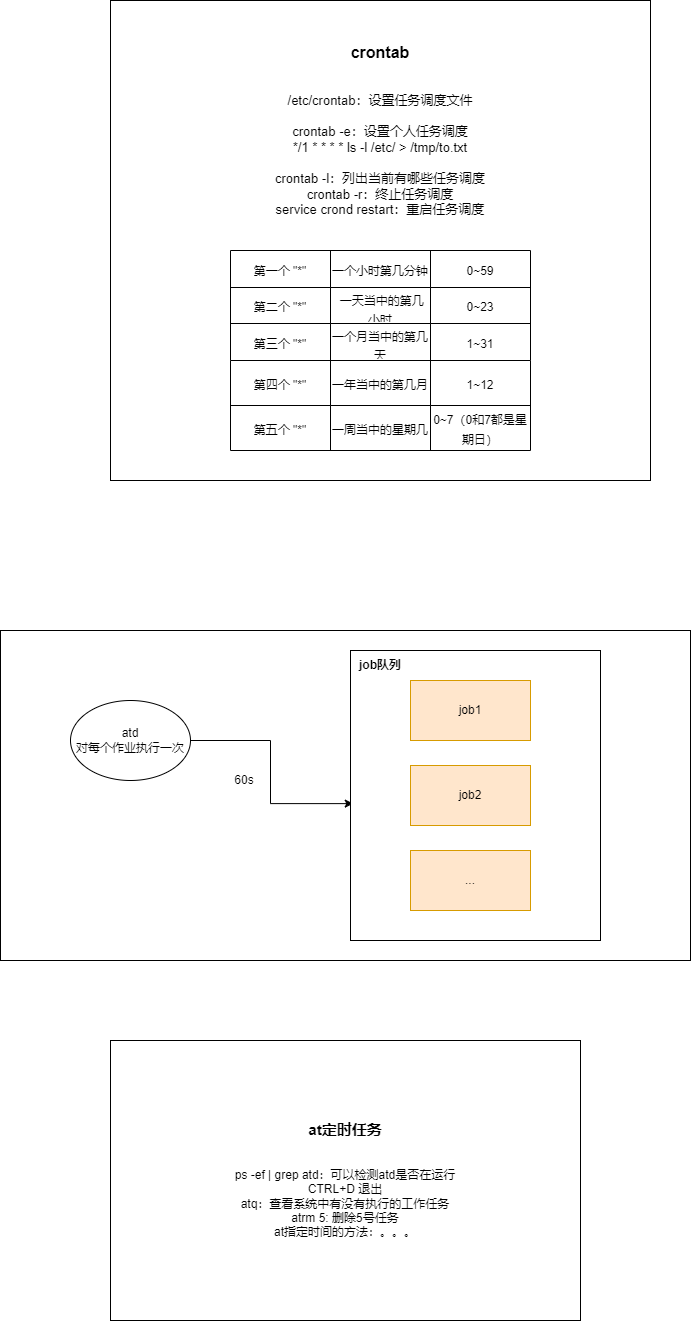

The diagram above was exported from draw.io. Its source (the exported page's mxGraphModel, read from the mxfile embedded in the PNG):
<mxGraphModel dx="1050" dy="619" grid="1" gridSize="10" guides="1" tooltips="1" connect="1" arrows="1" fold="1" page="1" pageScale="1" pageWidth="850" pageHeight="1100" math="0" shadow="0">
  <root>
    <mxCell id="0" />
    <mxCell id="1" parent="0" />
    <mxCell id="ENjCBHFJXRBIAgYkxNl2-1" value="&lt;font style=&quot;font-size: 13px;&quot;&gt;&lt;b style=&quot;&quot;&gt;&lt;font style=&quot;font-size: 16px;&quot;&gt;crontab&lt;/font&gt;&lt;/b&gt;&lt;br&gt;&lt;br&gt;&lt;br&gt;&lt;span style=&quot;&quot;&gt;/etc/crontab：设置任务调度文件&lt;/span&gt;&lt;br&gt;&lt;br&gt;&lt;span style=&quot;&quot;&gt;crontab -e：设置个人任务调度&lt;/span&gt;&lt;br&gt;&lt;span style=&quot;&quot;&gt;*/1 * * * * ls -l /etc/ &amp;gt; /tmp/to.txt&lt;/span&gt;&lt;br&gt;&lt;br&gt;&lt;span style=&quot;&quot;&gt;crontab -l：列出当前有哪些任务调度&lt;/span&gt;&lt;br&gt;&lt;span style=&quot;&quot;&gt;crontab -r：终止任务调度&lt;/span&gt;&lt;br&gt;&lt;span style=&quot;&quot;&gt;service crond restart：重启任务调度&lt;/span&gt;&lt;br&gt;&lt;br&gt;&lt;br&gt;&lt;br&gt;&lt;br&gt;&lt;br&gt;&lt;br&gt;&lt;br&gt;&lt;br&gt;&lt;br&gt;&lt;br&gt;&lt;br&gt;&lt;br&gt;&lt;br&gt;&lt;span style=&quot;font-size: 15px;&quot;&gt;&amp;nbsp; &amp;nbsp;&amp;nbsp;&lt;/span&gt;&lt;/font&gt;" style="rounded=0;whiteSpace=wrap;html=1;" vertex="1" parent="1">
      <mxGeometry x="220" y="40" width="540" height="480" as="geometry" />
    </mxCell>
    <mxCell id="ENjCBHFJXRBIAgYkxNl2-2" value="" style="shape=table;startSize=0;container=1;collapsible=0;childLayout=tableLayout;fontSize=16;" vertex="1" parent="1">
      <mxGeometry x="340" y="290" width="300" height="110" as="geometry" />
    </mxCell>
    <mxCell id="ENjCBHFJXRBIAgYkxNl2-3" value="" style="shape=tableRow;horizontal=0;startSize=0;swimlaneHead=0;swimlaneBody=0;strokeColor=inherit;top=0;left=0;bottom=0;right=0;collapsible=0;dropTarget=0;fillColor=none;points=[[0,0.5],[1,0.5]];portConstraint=eastwest;fontSize=16;" vertex="1" parent="ENjCBHFJXRBIAgYkxNl2-2">
      <mxGeometry width="300" height="37" as="geometry" />
    </mxCell>
    <mxCell id="ENjCBHFJXRBIAgYkxNl2-4" value="&lt;font style=&quot;font-size: 12px;&quot;&gt;第一个 &quot;*&quot;&lt;/font&gt;" style="shape=partialRectangle;html=1;whiteSpace=wrap;connectable=0;strokeColor=inherit;overflow=hidden;fillColor=none;top=0;left=0;bottom=0;right=0;pointerEvents=1;fontSize=16;" vertex="1" parent="ENjCBHFJXRBIAgYkxNl2-3">
      <mxGeometry width="100" height="37" as="geometry">
        <mxRectangle width="100" height="37" as="alternateBounds" />
      </mxGeometry>
    </mxCell>
    <mxCell id="ENjCBHFJXRBIAgYkxNl2-5" value="&lt;font style=&quot;font-size: 12px;&quot;&gt;一个小时第几分钟&lt;/font&gt;" style="shape=partialRectangle;html=1;whiteSpace=wrap;connectable=0;strokeColor=inherit;overflow=hidden;fillColor=none;top=0;left=0;bottom=0;right=0;pointerEvents=1;fontSize=16;" vertex="1" parent="ENjCBHFJXRBIAgYkxNl2-3">
      <mxGeometry x="100" width="100" height="37" as="geometry">
        <mxRectangle width="100" height="37" as="alternateBounds" />
      </mxGeometry>
    </mxCell>
    <mxCell id="ENjCBHFJXRBIAgYkxNl2-6" value="&lt;font style=&quot;font-size: 12px;&quot;&gt;0~59&lt;/font&gt;" style="shape=partialRectangle;html=1;whiteSpace=wrap;connectable=0;strokeColor=inherit;overflow=hidden;fillColor=none;top=0;left=0;bottom=0;right=0;pointerEvents=1;fontSize=16;" vertex="1" parent="ENjCBHFJXRBIAgYkxNl2-3">
      <mxGeometry x="200" width="100" height="37" as="geometry">
        <mxRectangle width="100" height="37" as="alternateBounds" />
      </mxGeometry>
    </mxCell>
    <mxCell id="ENjCBHFJXRBIAgYkxNl2-7" value="" style="shape=tableRow;horizontal=0;startSize=0;swimlaneHead=0;swimlaneBody=0;strokeColor=inherit;top=0;left=0;bottom=0;right=0;collapsible=0;dropTarget=0;fillColor=none;points=[[0,0.5],[1,0.5]];portConstraint=eastwest;fontSize=16;" vertex="1" parent="ENjCBHFJXRBIAgYkxNl2-2">
      <mxGeometry y="37" width="300" height="36" as="geometry" />
    </mxCell>
    <mxCell id="ENjCBHFJXRBIAgYkxNl2-8" value="&lt;font style=&quot;font-size: 12px;&quot;&gt;第二个 &quot;*&quot;&lt;/font&gt;" style="shape=partialRectangle;html=1;whiteSpace=wrap;connectable=0;strokeColor=inherit;overflow=hidden;fillColor=none;top=0;left=0;bottom=0;right=0;pointerEvents=1;fontSize=16;" vertex="1" parent="ENjCBHFJXRBIAgYkxNl2-7">
      <mxGeometry width="100" height="36" as="geometry">
        <mxRectangle width="100" height="36" as="alternateBounds" />
      </mxGeometry>
    </mxCell>
    <mxCell id="ENjCBHFJXRBIAgYkxNl2-9" value="&lt;font style=&quot;font-size: 12px;&quot;&gt;&amp;nbsp;一天当中的第几小时&lt;/font&gt;" style="shape=partialRectangle;html=1;whiteSpace=wrap;connectable=0;strokeColor=inherit;overflow=hidden;fillColor=none;top=0;left=0;bottom=0;right=0;pointerEvents=1;fontSize=16;" vertex="1" parent="ENjCBHFJXRBIAgYkxNl2-7">
      <mxGeometry x="100" width="100" height="36" as="geometry">
        <mxRectangle width="100" height="36" as="alternateBounds" />
      </mxGeometry>
    </mxCell>
    <mxCell id="ENjCBHFJXRBIAgYkxNl2-10" value="&lt;font style=&quot;font-size: 12px;&quot;&gt;0~23&lt;/font&gt;" style="shape=partialRectangle;html=1;whiteSpace=wrap;connectable=0;strokeColor=inherit;overflow=hidden;fillColor=none;top=0;left=0;bottom=0;right=0;pointerEvents=1;fontSize=16;" vertex="1" parent="ENjCBHFJXRBIAgYkxNl2-7">
      <mxGeometry x="200" width="100" height="36" as="geometry">
        <mxRectangle width="100" height="36" as="alternateBounds" />
      </mxGeometry>
    </mxCell>
    <mxCell id="ENjCBHFJXRBIAgYkxNl2-11" value="" style="shape=tableRow;horizontal=0;startSize=0;swimlaneHead=0;swimlaneBody=0;strokeColor=inherit;top=0;left=0;bottom=0;right=0;collapsible=0;dropTarget=0;fillColor=none;points=[[0,0.5],[1,0.5]];portConstraint=eastwest;fontSize=16;" vertex="1" parent="ENjCBHFJXRBIAgYkxNl2-2">
      <mxGeometry y="73" width="300" height="37" as="geometry" />
    </mxCell>
    <mxCell id="ENjCBHFJXRBIAgYkxNl2-12" value="&lt;font style=&quot;font-size: 12px;&quot;&gt;第三个 &quot;*&quot;&lt;/font&gt;" style="shape=partialRectangle;html=1;whiteSpace=wrap;connectable=0;strokeColor=inherit;overflow=hidden;fillColor=none;top=0;left=0;bottom=0;right=0;pointerEvents=1;fontSize=16;" vertex="1" parent="ENjCBHFJXRBIAgYkxNl2-11">
      <mxGeometry width="100" height="37" as="geometry">
        <mxRectangle width="100" height="37" as="alternateBounds" />
      </mxGeometry>
    </mxCell>
    <mxCell id="ENjCBHFJXRBIAgYkxNl2-13" value="&lt;font style=&quot;font-size: 12px;&quot;&gt;一个月当中的第几天&lt;/font&gt;" style="shape=partialRectangle;html=1;whiteSpace=wrap;connectable=0;strokeColor=inherit;overflow=hidden;fillColor=none;top=0;left=0;bottom=0;right=0;pointerEvents=1;fontSize=16;" vertex="1" parent="ENjCBHFJXRBIAgYkxNl2-11">
      <mxGeometry x="100" width="100" height="37" as="geometry">
        <mxRectangle width="100" height="37" as="alternateBounds" />
      </mxGeometry>
    </mxCell>
    <mxCell id="ENjCBHFJXRBIAgYkxNl2-14" value="&lt;font style=&quot;font-size: 12px;&quot;&gt;1~31&lt;/font&gt;" style="shape=partialRectangle;html=1;whiteSpace=wrap;connectable=0;strokeColor=inherit;overflow=hidden;fillColor=none;top=0;left=0;bottom=0;right=0;pointerEvents=1;fontSize=16;" vertex="1" parent="ENjCBHFJXRBIAgYkxNl2-11">
      <mxGeometry x="200" width="100" height="37" as="geometry">
        <mxRectangle width="100" height="37" as="alternateBounds" />
      </mxGeometry>
    </mxCell>
    <mxCell id="ENjCBHFJXRBIAgYkxNl2-28" value="" style="shape=table;startSize=0;container=1;collapsible=0;childLayout=tableLayout;fontSize=16;" vertex="1" parent="1">
      <mxGeometry x="340" y="400" width="300" height="90" as="geometry" />
    </mxCell>
    <mxCell id="ENjCBHFJXRBIAgYkxNl2-29" value="" style="shape=tableRow;horizontal=0;startSize=0;swimlaneHead=0;swimlaneBody=0;strokeColor=inherit;top=0;left=0;bottom=0;right=0;collapsible=0;dropTarget=0;fillColor=none;points=[[0,0.5],[1,0.5]];portConstraint=eastwest;fontSize=16;" vertex="1" parent="ENjCBHFJXRBIAgYkxNl2-28">
      <mxGeometry width="300" height="45" as="geometry" />
    </mxCell>
    <mxCell id="ENjCBHFJXRBIAgYkxNl2-30" value="&lt;font style=&quot;font-size: 12px;&quot;&gt;第四个 &quot;*&quot;&lt;/font&gt;" style="shape=partialRectangle;html=1;whiteSpace=wrap;connectable=0;strokeColor=inherit;overflow=hidden;fillColor=none;top=0;left=0;bottom=0;right=0;pointerEvents=1;fontSize=16;" vertex="1" parent="ENjCBHFJXRBIAgYkxNl2-29">
      <mxGeometry width="100" height="45" as="geometry">
        <mxRectangle width="100" height="45" as="alternateBounds" />
      </mxGeometry>
    </mxCell>
    <mxCell id="ENjCBHFJXRBIAgYkxNl2-31" value="&lt;font style=&quot;font-size: 12px;&quot;&gt;一年当中的第几月&lt;/font&gt;" style="shape=partialRectangle;html=1;whiteSpace=wrap;connectable=0;strokeColor=inherit;overflow=hidden;fillColor=none;top=0;left=0;bottom=0;right=0;pointerEvents=1;fontSize=16;" vertex="1" parent="ENjCBHFJXRBIAgYkxNl2-29">
      <mxGeometry x="100" width="100" height="45" as="geometry">
        <mxRectangle width="100" height="45" as="alternateBounds" />
      </mxGeometry>
    </mxCell>
    <mxCell id="ENjCBHFJXRBIAgYkxNl2-32" value="&lt;font style=&quot;font-size: 12px;&quot;&gt;1~12&lt;/font&gt;" style="shape=partialRectangle;html=1;whiteSpace=wrap;connectable=0;strokeColor=inherit;overflow=hidden;fillColor=none;top=0;left=0;bottom=0;right=0;pointerEvents=1;fontSize=16;" vertex="1" parent="ENjCBHFJXRBIAgYkxNl2-29">
      <mxGeometry x="200" width="100" height="45" as="geometry">
        <mxRectangle width="100" height="45" as="alternateBounds" />
      </mxGeometry>
    </mxCell>
    <mxCell id="ENjCBHFJXRBIAgYkxNl2-33" value="" style="shape=tableRow;horizontal=0;startSize=0;swimlaneHead=0;swimlaneBody=0;strokeColor=inherit;top=0;left=0;bottom=0;right=0;collapsible=0;dropTarget=0;fillColor=none;points=[[0,0.5],[1,0.5]];portConstraint=eastwest;fontSize=16;" vertex="1" parent="ENjCBHFJXRBIAgYkxNl2-28">
      <mxGeometry y="45" width="300" height="45" as="geometry" />
    </mxCell>
    <mxCell id="ENjCBHFJXRBIAgYkxNl2-34" value="&lt;font style=&quot;font-size: 12px;&quot;&gt;第五个 &quot;*&quot;&lt;/font&gt;" style="shape=partialRectangle;html=1;whiteSpace=wrap;connectable=0;strokeColor=inherit;overflow=hidden;fillColor=none;top=0;left=0;bottom=0;right=0;pointerEvents=1;fontSize=16;" vertex="1" parent="ENjCBHFJXRBIAgYkxNl2-33">
      <mxGeometry width="100" height="45" as="geometry">
        <mxRectangle width="100" height="45" as="alternateBounds" />
      </mxGeometry>
    </mxCell>
    <mxCell id="ENjCBHFJXRBIAgYkxNl2-35" value="&lt;font style=&quot;font-size: 12px;&quot;&gt;一周当中的星期几&lt;/font&gt;" style="shape=partialRectangle;html=1;whiteSpace=wrap;connectable=0;strokeColor=inherit;overflow=hidden;fillColor=none;top=0;left=0;bottom=0;right=0;pointerEvents=1;fontSize=16;" vertex="1" parent="ENjCBHFJXRBIAgYkxNl2-33">
      <mxGeometry x="100" width="100" height="45" as="geometry">
        <mxRectangle width="100" height="45" as="alternateBounds" />
      </mxGeometry>
    </mxCell>
    <mxCell id="ENjCBHFJXRBIAgYkxNl2-36" value="&lt;font style=&quot;font-size: 12px;&quot;&gt;0~7（0和7都是星期日）&lt;/font&gt;" style="shape=partialRectangle;html=1;whiteSpace=wrap;connectable=0;strokeColor=inherit;overflow=hidden;fillColor=none;top=0;left=0;bottom=0;right=0;pointerEvents=1;fontSize=16;" vertex="1" parent="ENjCBHFJXRBIAgYkxNl2-33">
      <mxGeometry x="200" width="100" height="45" as="geometry">
        <mxRectangle width="100" height="45" as="alternateBounds" />
      </mxGeometry>
    </mxCell>
    <mxCell id="ENjCBHFJXRBIAgYkxNl2-41" value="" style="rounded=0;whiteSpace=wrap;html=1;" vertex="1" parent="1">
      <mxGeometry x="110" y="670" width="690" height="330" as="geometry" />
    </mxCell>
    <mxCell id="ENjCBHFJXRBIAgYkxNl2-47" style="edgeStyle=orthogonalEdgeStyle;rounded=0;orthogonalLoop=1;jettySize=auto;html=1;entryX=0.011;entryY=0.528;entryDx=0;entryDy=0;entryPerimeter=0;" edge="1" parent="1" source="ENjCBHFJXRBIAgYkxNl2-42" target="ENjCBHFJXRBIAgYkxNl2-43">
      <mxGeometry relative="1" as="geometry" />
    </mxCell>
    <mxCell id="ENjCBHFJXRBIAgYkxNl2-42" value="atd&lt;br&gt;对每个作业执行一次" style="ellipse;whiteSpace=wrap;html=1;" vertex="1" parent="1">
      <mxGeometry x="180" y="740" width="120" height="80" as="geometry" />
    </mxCell>
    <mxCell id="ENjCBHFJXRBIAgYkxNl2-43" value="" style="rounded=0;whiteSpace=wrap;html=1;" vertex="1" parent="1">
      <mxGeometry x="460" y="690" width="250" height="290" as="geometry" />
    </mxCell>
    <mxCell id="ENjCBHFJXRBIAgYkxNl2-44" value="job1" style="rounded=0;whiteSpace=wrap;html=1;fillColor=#ffe6cc;strokeColor=#d79b00;" vertex="1" parent="1">
      <mxGeometry x="520" y="720" width="120" height="60" as="geometry" />
    </mxCell>
    <mxCell id="ENjCBHFJXRBIAgYkxNl2-45" value="job2" style="rounded=0;whiteSpace=wrap;html=1;fillColor=#ffe6cc;strokeColor=#d79b00;" vertex="1" parent="1">
      <mxGeometry x="520" y="805" width="120" height="60" as="geometry" />
    </mxCell>
    <mxCell id="ENjCBHFJXRBIAgYkxNl2-46" value="..." style="rounded=0;whiteSpace=wrap;html=1;fillColor=#ffe6cc;strokeColor=#d79b00;" vertex="1" parent="1">
      <mxGeometry x="520" y="890" width="120" height="60" as="geometry" />
    </mxCell>
    <mxCell id="ENjCBHFJXRBIAgYkxNl2-48" value="60s" style="text;html=1;strokeColor=none;fillColor=none;align=center;verticalAlign=middle;whiteSpace=wrap;rounded=0;" vertex="1" parent="1">
      <mxGeometry x="323.5" y="805" width="60" height="30" as="geometry" />
    </mxCell>
    <mxCell id="ENjCBHFJXRBIAgYkxNl2-51" value="&lt;b&gt;job队列&lt;/b&gt;" style="text;html=1;strokeColor=none;fillColor=none;align=center;verticalAlign=middle;whiteSpace=wrap;rounded=0;" vertex="1" parent="1">
      <mxGeometry x="460" y="690" width="60" height="30" as="geometry" />
    </mxCell>
    <mxCell id="ENjCBHFJXRBIAgYkxNl2-52" value="&lt;b&gt;&lt;font style=&quot;font-size: 15px;&quot;&gt;at定时任务&lt;/font&gt;&lt;/b&gt;&lt;br&gt;&lt;br&gt;&lt;br&gt;ps -ef | grep atd：可以检测atd是否在运行&lt;br&gt;CTRL+D 退出&lt;br&gt;atq：查看系统中有没有执行的工作任务&lt;br&gt;atrm 5: 删除5号任务&lt;br&gt;at指定时间的方法：。。。" style="rounded=0;whiteSpace=wrap;html=1;" vertex="1" parent="1">
      <mxGeometry x="220" y="1080" width="470" height="280" as="geometry" />
    </mxCell>
  </root>
</mxGraphModel>